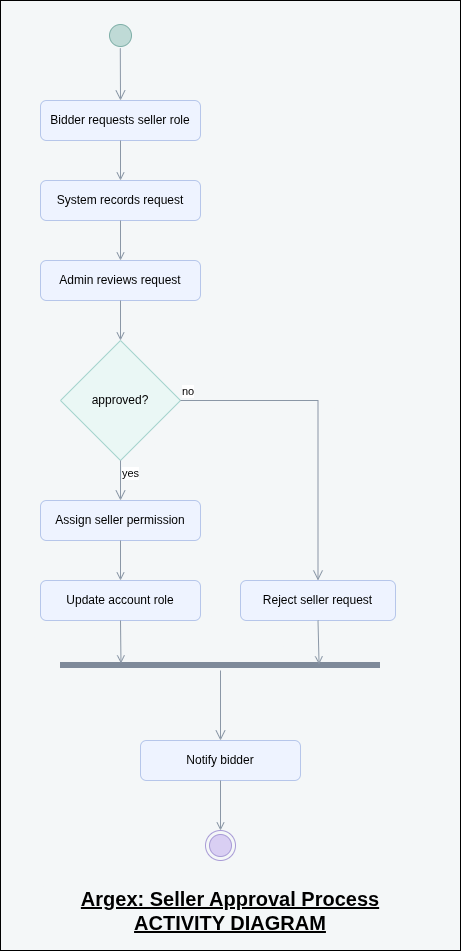

The diagram above was exported from draw.io. Its source (the exported page's mxGraphModel, read from the mxfile embedded in the PNG):
<mxGraphModel dx="832" dy="2331" grid="1" gridSize="10" guides="1" tooltips="1" connect="1" arrows="1" fold="1" page="1" pageScale="1" pageWidth="827" pageHeight="1169" math="0" shadow="0">
  <root>
    <mxCell id="0" />
    <mxCell id="1" parent="0" />
    <mxCell id="FKL1bDV4gWC3ObUpx06T-8" parent="1" style="rounded=0;whiteSpace=wrap;html=1;fillColor=#F4F7F8;" value="" vertex="1">
      <mxGeometry height="950" width="460" x="80" y="-60" as="geometry" />
    </mxCell>
    <mxCell id="ZzxAMNxojcSwQkQthfH1-1" parent="1" style="ellipse;html=1;shape=endState;fillColor=#D9CFF3;strokeColor=#A89BD6;" value="" vertex="1">
      <mxGeometry height="30" width="30" x="285" y="770" as="geometry" />
    </mxCell>
    <mxCell id="ZzxAMNxojcSwQkQthfH1-2" parent="1" style="ellipse;html=1;shape=startState;fillColor=#BFDAD6;strokeColor=#7FAFA8;" value="" vertex="1">
      <mxGeometry height="30" width="30" x="185" y="-40" as="geometry" />
    </mxCell>
    <mxCell id="ZzxAMNxojcSwQkQthfH1-3" edge="1" parent="1" source="ZzxAMNxojcSwQkQthfH1-2" style="html=1;verticalAlign=bottom;endArrow=open;endSize=8;strokeColor=#8A97A6;rounded=0;entryX=0.5;entryY=0;entryDx=0;entryDy=0;exitX=0.493;exitY=0.927;exitDx=0;exitDy=0;exitPerimeter=0;" target="ZzxAMNxojcSwQkQthfH1-4" value="">
      <mxGeometry relative="1" as="geometry">
        <mxPoint x="205" y="-10" as="sourcePoint" />
        <mxPoint x="205" y="50" as="targetPoint" />
      </mxGeometry>
    </mxCell>
    <mxCell id="ZzxAMNxojcSwQkQthfH1-4" parent="1" style="rounded=1;whiteSpace=wrap;html=1;fillColor=#EEF3FF;strokeColor=#B6C6EA;" value="Bidder requests seller role" vertex="1">
      <mxGeometry height="40" width="160" x="120" y="40" as="geometry" />
    </mxCell>
    <mxCell id="ZzxAMNxojcSwQkQthfH1-5" parent="1" style="rounded=1;whiteSpace=wrap;html=1;fillColor=#EEF3FF;strokeColor=#B6C6EA;" value="System records request" vertex="1">
      <mxGeometry height="40" width="160" x="120" y="120" as="geometry" />
    </mxCell>
    <mxCell id="ZzxAMNxojcSwQkQthfH1-6" parent="1" style="rounded=1;whiteSpace=wrap;html=1;fillColor=#EEF3FF;strokeColor=#B6C6EA;" value="Admin reviews request" vertex="1">
      <mxGeometry height="40" width="160" x="120" y="200" as="geometry" />
    </mxCell>
    <mxCell id="ZzxAMNxojcSwQkQthfH1-8" parent="1" style="rounded=1;whiteSpace=wrap;html=1;fillColor=#EEF3FF;strokeColor=#B6C6EA;" value="Reject seller request" vertex="1">
      <mxGeometry height="40" width="155" x="320" y="520" as="geometry" />
    </mxCell>
    <mxCell id="ZzxAMNxojcSwQkQthfH1-9" parent="1" style="rounded=1;whiteSpace=wrap;html=1;fillColor=#EEF3FF;strokeColor=#B6C6EA;" value="Notify bidder" vertex="1">
      <mxGeometry height="40" width="160" x="220" y="680" as="geometry" />
    </mxCell>
    <mxCell id="ZzxAMNxojcSwQkQthfH1-10" parent="1" style="rounded=1;whiteSpace=wrap;html=1;fillColor=#EEF3FF;strokeColor=#B6C6EA;" value="Assign seller permission" vertex="1">
      <mxGeometry height="40" width="160" x="120" y="440" as="geometry" />
    </mxCell>
    <mxCell id="ZzxAMNxojcSwQkQthfH1-11" parent="1" style="rounded=1;whiteSpace=wrap;html=1;fillColor=#EEF3FF;strokeColor=#B6C6EA;" value="Update account role" vertex="1">
      <mxGeometry height="40" width="160" x="120" y="520" as="geometry" />
    </mxCell>
    <mxCell id="ZzxAMNxojcSwQkQthfH1-13" parent="1" style="rhombus;whiteSpace=wrap;html=1;fontColor=#000000;fillColor=#EAF7F5;strokeColor=#A8D5CF;" value="approved?" vertex="1">
      <mxGeometry height="120" width="120" x="140" y="280" as="geometry" />
    </mxCell>
    <mxCell id="ZzxAMNxojcSwQkQthfH1-14" edge="1" parent="1" source="ZzxAMNxojcSwQkQthfH1-13" style="edgeStyle=orthogonalEdgeStyle;html=1;align=left;verticalAlign=bottom;endArrow=open;endSize=8;strokeColor=#8A97A6;rounded=0;entryX=0.5;entryY=0;entryDx=0;entryDy=0;" target="ZzxAMNxojcSwQkQthfH1-8" value="no">
      <mxGeometry relative="1" x="-1" as="geometry">
        <mxPoint x="290" y="520" as="targetPoint" />
      </mxGeometry>
    </mxCell>
    <mxCell id="ZzxAMNxojcSwQkQthfH1-15" edge="1" parent="1" source="ZzxAMNxojcSwQkQthfH1-13" style="edgeStyle=orthogonalEdgeStyle;html=1;align=left;verticalAlign=top;endArrow=open;endSize=8;strokeColor=#8A97A6;rounded=0;" target="ZzxAMNxojcSwQkQthfH1-10" value="yes">
      <mxGeometry relative="1" x="-1" as="geometry">
        <mxPoint x="150" y="600" as="targetPoint" />
      </mxGeometry>
    </mxCell>
    <mxCell id="ZzxAMNxojcSwQkQthfH1-16" parent="1" style="shape=line;html=1;strokeWidth=6;strokeColor=#7E8A9A;" value="" vertex="1">
      <mxGeometry height="10" width="320" x="140" y="600" as="geometry" />
    </mxCell>
    <mxCell id="ZzxAMNxojcSwQkQthfH1-17" edge="1" parent="1" source="ZzxAMNxojcSwQkQthfH1-16" style="edgeStyle=orthogonalEdgeStyle;html=1;verticalAlign=bottom;endArrow=open;endSize=8;strokeColor=#8A97A6;rounded=0;" value="">
      <mxGeometry relative="1" as="geometry">
        <mxPoint x="300" y="680" as="targetPoint" />
      </mxGeometry>
    </mxCell>
    <mxCell id="ZzxAMNxojcSwQkQthfH1-18" parent="1" style="text;whiteSpace=wrap;html=1;align=center;fontStyle=5;fontSize=20;" value="Argex: Seller Approval Process&lt;div&gt;ACTIVITY DIAGRAM&lt;/div&gt;" vertex="1">
      <mxGeometry height="40" width="380" x="120" y="820" as="geometry" />
    </mxCell>
    <mxCell id="FKL1bDV4gWC3ObUpx06T-1" edge="1" parent="1" source="ZzxAMNxojcSwQkQthfH1-4" style="endArrow=open;html=1;rounded=0;endFill=0;entryX=0.5;entryY=0;entryDx=0;entryDy=0;exitX=0.5;exitY=1;exitDx=0;exitDy=0;strokeColor=#8A97A6;" target="ZzxAMNxojcSwQkQthfH1-5" value="">
      <mxGeometry height="50" relative="1" width="50" as="geometry">
        <mxPoint x="290" y="550" as="sourcePoint" />
        <mxPoint x="340" y="500" as="targetPoint" />
      </mxGeometry>
    </mxCell>
    <mxCell id="FKL1bDV4gWC3ObUpx06T-2" edge="1" parent="1" source="ZzxAMNxojcSwQkQthfH1-5" style="endArrow=open;html=1;rounded=0;endFill=0;entryX=0.5;entryY=0;entryDx=0;entryDy=0;exitX=0.5;exitY=1;exitDx=0;exitDy=0;strokeColor=#8A97A6;" target="ZzxAMNxojcSwQkQthfH1-6" value="">
      <mxGeometry height="50" relative="1" width="50" as="geometry">
        <mxPoint x="300" y="560" as="sourcePoint" />
        <mxPoint x="350" y="510" as="targetPoint" />
      </mxGeometry>
    </mxCell>
    <mxCell id="FKL1bDV4gWC3ObUpx06T-3" edge="1" parent="1" source="ZzxAMNxojcSwQkQthfH1-6" style="endArrow=open;html=1;rounded=0;endFill=0;entryX=0.5;entryY=0;entryDx=0;entryDy=0;exitX=0.5;exitY=1;exitDx=0;exitDy=0;strokeColor=#8A97A6;" target="ZzxAMNxojcSwQkQthfH1-13" value="">
      <mxGeometry height="50" relative="1" width="50" as="geometry">
        <mxPoint x="310" y="570" as="sourcePoint" />
        <mxPoint x="360" y="520" as="targetPoint" />
      </mxGeometry>
    </mxCell>
    <mxCell id="FKL1bDV4gWC3ObUpx06T-4" edge="1" parent="1" source="ZzxAMNxojcSwQkQthfH1-10" style="endArrow=open;html=1;rounded=0;endFill=0;entryX=0.5;entryY=0;entryDx=0;entryDy=0;exitX=0.5;exitY=1;exitDx=0;exitDy=0;strokeColor=#8A97A6;" target="ZzxAMNxojcSwQkQthfH1-11" value="">
      <mxGeometry height="50" relative="1" width="50" as="geometry">
        <mxPoint x="320" y="580" as="sourcePoint" />
        <mxPoint x="370" y="530" as="targetPoint" />
      </mxGeometry>
    </mxCell>
    <mxCell id="FKL1bDV4gWC3ObUpx06T-5" edge="1" parent="1" source="ZzxAMNxojcSwQkQthfH1-11" style="endArrow=open;html=1;rounded=0;endFill=0;entryX=0.189;entryY=0.294;entryDx=0;entryDy=0;entryPerimeter=0;exitX=0.5;exitY=1;exitDx=0;exitDy=0;strokeColor=#8A97A6;" target="ZzxAMNxojcSwQkQthfH1-16" value="">
      <mxGeometry height="50" relative="1" width="50" as="geometry">
        <mxPoint x="330" y="590" as="sourcePoint" />
        <mxPoint x="380" y="540" as="targetPoint" />
      </mxGeometry>
    </mxCell>
    <mxCell id="FKL1bDV4gWC3ObUpx06T-6" edge="1" parent="1" source="ZzxAMNxojcSwQkQthfH1-8" style="endArrow=open;html=1;rounded=0;endFill=0;entryX=0.808;entryY=0.393;entryDx=0;entryDy=0;entryPerimeter=0;exitX=0.5;exitY=1;exitDx=0;exitDy=0;strokeColor=#8A97A6;" target="ZzxAMNxojcSwQkQthfH1-16" value="">
      <mxGeometry height="50" relative="1" width="50" as="geometry">
        <mxPoint x="340" y="600" as="sourcePoint" />
        <mxPoint x="390" y="550" as="targetPoint" />
      </mxGeometry>
    </mxCell>
    <mxCell id="FKL1bDV4gWC3ObUpx06T-7" edge="1" parent="1" source="ZzxAMNxojcSwQkQthfH1-9" style="endArrow=open;html=1;rounded=0;endFill=0;entryX=0.5;entryY=0;entryDx=0;entryDy=0;exitX=0.5;exitY=1;exitDx=0;exitDy=0;strokeColor=#8A97A6;" target="ZzxAMNxojcSwQkQthfH1-1" value="">
      <mxGeometry height="50" relative="1" width="50" as="geometry">
        <mxPoint x="350" y="610" as="sourcePoint" />
        <mxPoint x="400" y="560" as="targetPoint" />
      </mxGeometry>
    </mxCell>
  </root>
</mxGraphModel>